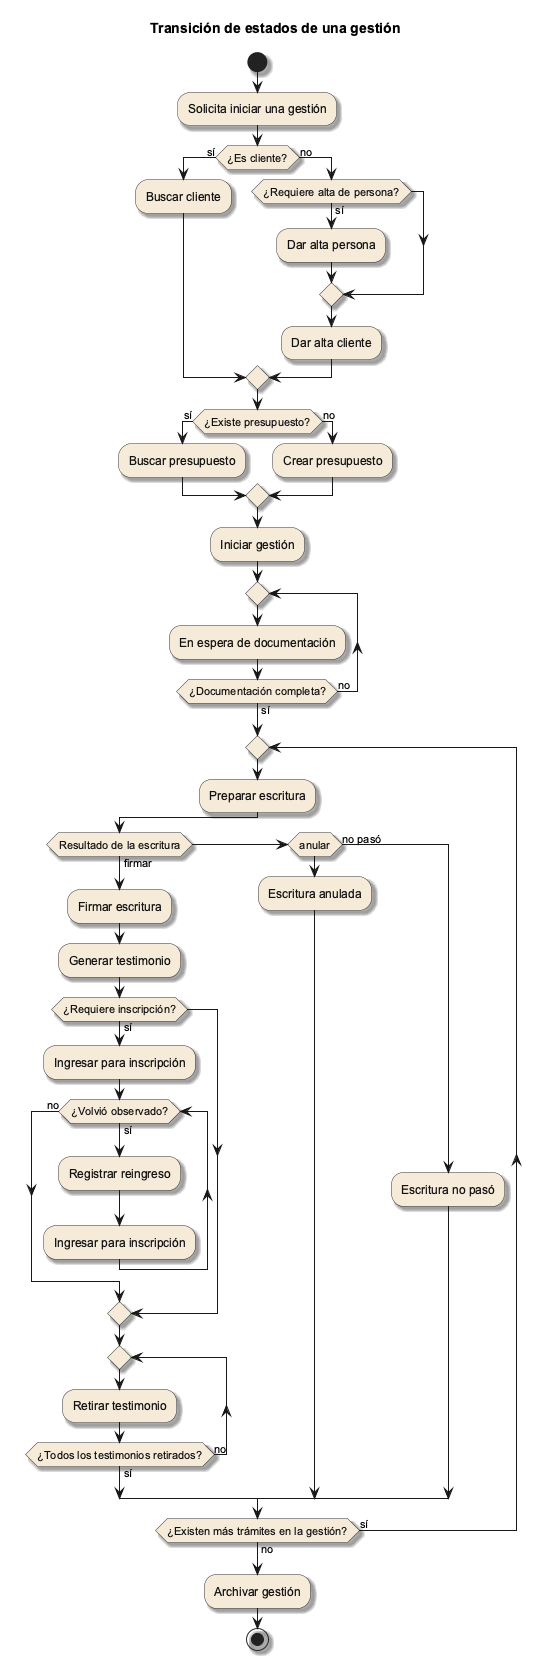

The diagram above was rendered by PlantUML. Its source (embedded in the PNG):
@startuml
title Transición de estados de una gestión

skinparam shadowing true
skinparam defaultFontName Arial
skinparam activity {
  BackgroundColor #F6EBD8
  BorderColor #333333
  FontColor #111111
  DiamondBackgroundColor #F6EBD8
  DiamondBorderColor #333333
}

start

:Solicita iniciar una gestión;

if (¿Es cliente?) then (sí)
  :Buscar cliente;
else (no)
  if (¿Requiere alta de persona?) then (sí)
    :Dar alta persona;
  endif
  :Dar alta cliente;
endif

if (¿Existe presupuesto?) then (sí)
  :Buscar presupuesto;
else (no)
  :Crear presupuesto;
endif

:Iniciar gestión;

repeat
  :En espera de documentación;
repeat while (¿Documentación completa?) is (no) not (sí)

repeat
  :Preparar escritura;

  if (Resultado de la escritura) then (firmar)
    :Firmar escritura;
    :Generar testimonio;

    if (¿Requiere inscripción?) then (sí)
      :Ingresar para inscripción;

      while (¿Volvió observado?) is (sí)
        :Registrar reingreso;
        :Ingresar para inscripción;
      endwhile (no)
    endif

    repeat
      :Retirar testimonio;
    repeat while (¿Todos los testimonios retirados?) is (no) not (sí)
  elseif (anular)
    :Escritura anulada;
  else (no pasó)
    :Escritura no pasó;
  endif

repeat while (¿Existen más trámites en la gestión?) is (sí) not (no)

:Archivar gestión;
stop
@enduml